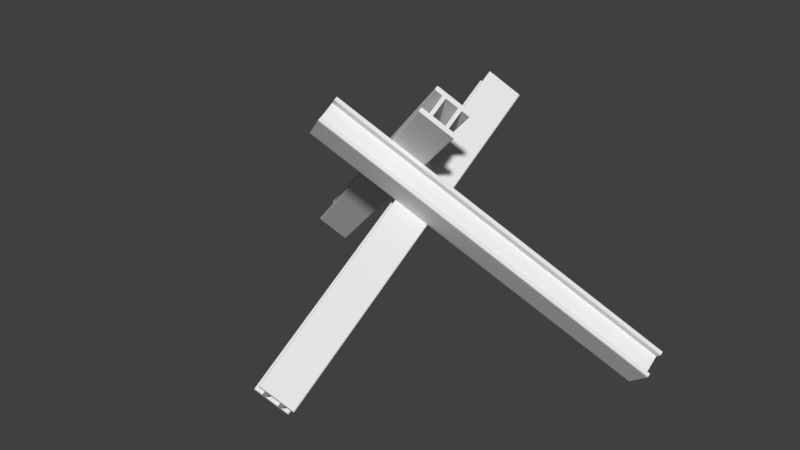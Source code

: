 # Source: Panzersperre.blend  (saved by Blender 2.79.0; exported with 4.5.12 LTS)
import bpy
from mathutils import Matrix  # noqa: F401  (used for matrix-valued properties, if any)

bpy.ops.wm.read_factory_settings(use_empty=True)
scene = bpy.context.scene
scene.name = 'Scene'

# ---- collections
col_collection_1 = bpy.data.collections.new('Collection 1'); scene.collection.children.link(col_collection_1)

# ---- world
world_world = bpy.data.worlds.new('World'); scene.world = world_world
world_world.color = (0.05088, 0.05088, 0.05088)
world_world.use_sun_shadow = False
world_world.sun_shadow_jitter_overblur = 0.0
world_world.cycles.sampling_method = 'MANUAL'

# ---- meshes
me_cube_008 = bpy.data.meshes.new('Cube.008')
me_cube_008.from_pydata([(0.2214, 1.783, 6.013), (-0.4521, 0.5253, 6.144), (1.206, 1.315, 4.718), (1.139, 0.3561, 6.353), (0.2233, 0.9202, 5.573), (0.3132, -0.07643, 4.911), (-0.1671, 1.613, 6.346), (-0.4146, 1.321, 4.866), (0.75, 0.1856, 6.686), (-0.1144, 0.7227, 5.859), (0.7145, 1.118, 5.146), (0.8836, 0.2093, 4.558), (0.1559, 1.607, 4.513), (3.172, 0.1929, 8.812), (-6.452, 5.49, -0.08664), (2.209, -0.2682, 9.579), (-7.416, 5.029, 0.6806), (2.408, -0.1727, 9.42), (2.972, 0.09734, 8.971), (-6.652, 5.394, 0.07233), (-7.216, 5.124, 0.5216), (2.509, -0.1243, 9.34), (2.871, 0.04894, 9.052), (-6.753, 5.346, 0.1529), (-7.115, 5.172, 0.4411), (3.172, 0.04643, 8.725), (-6.452, 5.343, -0.1742), (2.209, -0.4147, 9.492), (-7.415, 4.882, 0.593), (2.409, -0.3191, 9.333), (2.973, -0.0491, 8.884), (-6.652, 5.248, -0.01523), (-7.216, 4.978, 0.4341), (2.51, -0.2707, 9.252), (2.872, -0.0975, 8.964), (-6.753, 5.199, 0.0653), (-7.115, 5.026, 0.3535), (3.202, 0.1896, 8.778), (-6.422, 5.486, -0.1211), (2.179, -0.3002, 9.593), (-7.446, 4.997, 0.694), (3.202, 0.07841, 8.711), (-6.422, 5.375, -0.1876), (2.179, -0.4114, 9.526), (-7.445, 4.885, 0.6275), (3.174, -0.7527, 8.247), (-6.45, 4.544, -0.652), (2.211, -1.214, 9.014), (-7.413, 4.083, 0.1153), (2.411, -1.118, 8.855), (2.975, -0.8482, 8.406), (-6.65, 4.449, -0.493), (-7.214, 4.179, -0.04369), (2.512, -1.07, 8.775), (2.874, -0.8966, 8.486), (-6.751, 4.4, -0.4125), (-7.113, 4.227, -0.1242), (3.174, -0.6062, 8.334), (-6.45, 4.691, -0.5644), (2.211, -1.067, 9.102), (-7.414, 4.229, 0.2028), (2.41, -0.9718, 8.943), (2.974, -0.7017, 8.493), (-6.65, 4.595, -0.4054), (-7.214, 4.325, 0.04387), (2.511, -0.9234, 8.862), (2.873, -0.7501, 8.574), (-6.751, 4.547, -0.3249), (-7.113, 4.373, -0.03666), (2.41, -0.6455, 9.138), (-7.215, 4.651, 0.239), (2.511, -0.5971, 9.057), (-7.114, 4.7, 0.1584), (2.974, -0.3754, 8.688), (-6.651, 4.921, -0.2103), (2.872, -0.4238, 8.769), (-6.752, 4.873, -0.1298), (3.204, -0.7207, 8.233), (-6.42, 4.576, -0.6654), (2.181, -1.211, 9.049), (-7.443, 4.086, 0.1497), (3.204, -0.6094, 8.3), (-6.42, 4.687, -0.5988), (2.181, -1.099, 9.115), (-7.444, 4.197, 0.2162), (0.5095, 6.165, 6.676), (0.5394, -5.969, -0.5786), (-0.4537, 5.704, 7.444), (-0.4238, -6.43, 0.1886), (-0.2541, 5.8, 7.285), (0.3099, 6.07, 6.835), (0.3398, -6.064, -0.4196), (-0.2242, -6.335, 0.02969), (-0.153, 5.848, 7.204), (0.2088, 6.021, 6.916), (0.2387, -6.113, -0.3391), (-0.1231, -6.286, -0.05084), (0.6256, 6.101, 6.784), (0.6555, -6.033, -0.4712), (-0.3375, 5.64, 7.551), (-0.3076, -6.494, 0.296), (-0.138, 5.736, 7.392), (0.4261, 6.006, 6.943), (0.456, -6.128, -0.3122), (-0.1081, -6.398, 0.1371), (-0.03689, 5.784, 7.311), (0.325, 5.957, 7.023), (0.3549, -6.177, -0.2317), (-0.006967, -6.35, 0.05655), (0.5535, 6.172, 6.665), (0.5834, -5.962, -0.5896), (-0.4698, 5.682, 7.48), (-0.4398, -6.452, 0.2255), (0.6417, 6.123, 6.747), (0.6716, -6.011, -0.508), (-0.3815, 5.634, 7.562), (-0.3516, -6.501, 0.3071), (1.259, 5.752, 7.37), (1.289, -6.382, 0.1148), (0.2963, 5.291, 8.137), (0.3262, -6.843, 0.8821), (0.4958, 5.387, 7.978), (1.06, 5.657, 7.529), (1.09, -6.477, 0.2738), (0.5257, -6.747, 0.7231), (0.5969, 5.435, 7.898), (0.9588, 5.609, 7.609), (0.9887, -6.526, 0.3543), (0.6268, -6.699, 0.6426), (1.143, 5.816, 7.262), (1.173, -6.318, 0.007439), (0.1801, 5.355, 8.03), (0.21, -6.779, 0.7747), (0.3797, 5.451, 7.871), (0.9437, 5.721, 7.421), (0.9736, -6.413, 0.1664), (0.4096, -6.683, 0.6157), (0.4808, 5.499, 7.79), (0.8426, 5.672, 7.502), (0.8725, -6.462, 0.2469), (0.5107, -6.635, 0.5352), (0.1208, 5.593, 7.631), (0.1508, -6.541, 0.3764), (0.2219, 5.642, 7.551), (0.2519, -6.493, 0.2959), (0.6849, 5.863, 7.182), (0.7148, -6.271, -0.07291), (0.5838, 5.815, 7.263), (0.6137, -6.319, 0.007618), (1.275, 5.775, 7.333), (1.305, -6.36, 0.07801), (0.2523, 5.285, 8.148), (0.2822, -6.849, 0.8931), (1.187, 5.823, 7.251), (1.217, -6.311, -0.003565), (0.1641, 5.333, 8.066), (0.194, -6.801, 0.8115), (-1.547, -0.9292, 8.531), (8.809, 4.029, 0.2812), (-2.442, -0.4365, 7.703), (7.914, 4.521, -0.5464), (-2.257, -0.5386, 7.874), (-1.733, -0.8271, 8.359), (8.623, 4.131, 0.1098), (8.099, 4.419, -0.3749), (-2.163, -0.5903, 7.961), (-1.827, -0.7754, 8.272), (8.529, 4.182, 0.02289), (8.193, 4.367, -0.2881), (-1.547, -1.076, 8.443), (8.809, 3.882, 0.1937), (-2.442, -0.583, 7.615), (7.914, 4.375, -0.634), (-2.256, -0.685, 7.787), (-1.732, -0.9735, 8.271), (8.624, 3.984, 0.0222), (8.099, 4.273, -0.4625), (-2.163, -0.7367, 7.874), (-1.826, -0.9218, 8.185), (8.53, 4.036, -0.06467), (8.193, 4.221, -0.3756), (-1.519, -0.9621, 8.546), (8.837, 3.996, 0.2965), (-2.47, -0.4388, 7.667), (7.886, 4.519, -0.5827), (-1.519, -1.073, 8.479), (8.837, 3.884, 0.23), (-2.47, -0.55, 7.6), (7.886, 4.408, -0.6492), (-1.545, -1.875, 7.965), (8.811, 3.083, -0.2841), (-2.44, -1.382, 7.138), (7.916, 3.576, -1.112), (-2.255, -1.484, 7.309), (-1.73, -1.773, 7.794), (8.626, 3.185, -0.4556), (8.101, 3.474, -0.9403), (-2.161, -1.536, 7.396), (-1.824, -1.721, 7.707), (8.532, 3.237, -0.5424), (8.195, 3.422, -0.8534), (-1.545, -1.728, 8.053), (8.811, 3.229, -0.1965), (-2.44, -1.236, 7.225), (7.916, 3.722, -1.024), (-2.255, -1.338, 7.397), (-1.731, -1.626, 7.881), (8.625, 3.332, -0.368), (8.101, 3.62, -0.8527), (-2.161, -1.389, 7.483), (-1.825, -1.574, 7.794), (8.531, 3.383, -0.4549), (8.195, 3.568, -0.7658), (-2.256, -1.011, 7.592), (8.1, 3.946, -0.6576), (-2.162, -1.063, 7.679), (8.194, 3.895, -0.5707), (-1.731, -1.3, 8.076), (8.624, 3.658, -0.1729), (-1.825, -1.248, 7.99), (8.53, 3.71, -0.2598), (-1.517, -1.872, 8.002), (8.839, 3.085, -0.2478), (-2.468, -1.349, 7.122), (7.888, 3.609, -1.127), (-1.517, -1.761, 8.068), (8.839, 3.197, -0.1813), (-2.468, -1.238, 7.189), (7.888, 3.72, -1.06)], [], [(0, 3, 2), (7, 4, 10, 12), (2, 3, 4, 10), (1, 7, 5), (2, 10, 4, 0), (4, 3, 8, 9), (5, 4, 9, 1), (7, 1, 9, 4), (8, 6, 9), (3, 0, 6, 8), (0, 4, 9, 6), (11, 12, 10), (4, 5, 11, 10), (5, 7, 12, 11), (17, 20, 16, 15), (13, 14, 19, 18), (21, 24, 20, 17), (18, 19, 23, 22), (22, 23, 24, 21), (29, 27, 28, 32), (25, 30, 31, 26), (29, 69, 71, 33), (34, 75, 73, 30), (34, 33, 36, 35), (14, 26, 31, 19), (23, 35, 36, 24), (25, 26, 42, 41), (17, 29, 33, 21), (18, 30, 25, 13), (24, 36, 32, 20), (15, 27, 29, 17), (21, 33, 34, 22), (28, 27, 43, 44), (22, 34, 30, 18), (19, 31, 35, 23), (20, 32, 28, 16), (33, 71, 72, 36), (32, 70, 69, 29), (36, 72, 70, 32), (35, 76, 75, 34), (31, 74, 76, 35), (30, 73, 74, 31), (40, 44, 43, 39), (37, 41, 42, 38), (16, 28, 44, 40), (26, 14, 38, 42), (13, 25, 41, 37), (27, 15, 39, 43), (15, 16, 40, 39), (14, 13, 37, 38), (49, 47, 48, 52), (45, 50, 51, 46), (53, 49, 52, 56), (50, 54, 55, 51), (54, 53, 56, 55), (61, 64, 60, 59), (57, 58, 63, 62), (61, 65, 71, 69), (66, 62, 73, 75), (66, 67, 68, 65), (46, 51, 63, 58), (55, 56, 68, 67), (57, 81, 82, 58), (49, 53, 65, 61), (50, 45, 57, 62), (56, 52, 64, 68), (47, 49, 61, 59), (53, 54, 66, 65), (60, 84, 83, 59), (54, 50, 62, 66), (51, 55, 67, 63), (52, 48, 60, 64), (65, 68, 72, 71), (64, 61, 69, 70), (68, 64, 70, 72), (67, 66, 75, 76), (63, 67, 76, 74), (62, 63, 74, 73), (80, 79, 83, 84), (77, 78, 82, 81), (48, 80, 84, 60), (58, 82, 78, 46), (45, 77, 81, 57), (59, 83, 79, 47), (47, 79, 80, 48), (46, 78, 77, 45), (89, 92, 88, 87), (85, 86, 91, 90), (93, 96, 92, 89), (90, 91, 95, 94), (94, 95, 96, 93), (101, 99, 100, 104), (97, 102, 103, 98), (101, 141, 143, 105), (106, 147, 145, 102), (106, 105, 108, 107), (86, 98, 103, 91), (95, 107, 108, 96), (97, 98, 114, 113), (89, 101, 105, 93), (90, 102, 97, 85), (96, 108, 104, 92), (87, 99, 101, 89), (93, 105, 106, 94), (100, 99, 115, 116), (94, 106, 102, 90), (91, 103, 107, 95), (92, 104, 100, 88), (105, 143, 144, 108), (104, 142, 141, 101), (108, 144, 142, 104), (107, 148, 147, 106), (103, 146, 148, 107), (102, 145, 146, 103), (112, 116, 115, 111), (109, 113, 114, 110), (88, 100, 116, 112), (98, 86, 110, 114), (85, 97, 113, 109), (99, 87, 111, 115), (87, 88, 112, 111), (86, 85, 109, 110), (121, 119, 120, 124), (117, 122, 123, 118), (125, 121, 124, 128), (122, 126, 127, 123), (126, 125, 128, 127), (133, 136, 132, 131), (129, 130, 135, 134), (133, 137, 143, 141), (138, 134, 145, 147), (138, 139, 140, 137), (118, 123, 135, 130), (127, 128, 140, 139), (129, 153, 154, 130), (121, 125, 137, 133), (122, 117, 129, 134), (128, 124, 136, 140), (119, 121, 133, 131), (125, 126, 138, 137), (132, 156, 155, 131), (126, 122, 134, 138), (123, 127, 139, 135), (124, 120, 132, 136), (137, 140, 144, 143), (136, 133, 141, 142), (140, 136, 142, 144), (139, 138, 147, 148), (135, 139, 148, 146), (134, 135, 146, 145), (152, 151, 155, 156), (149, 150, 154, 153), (120, 152, 156, 132), (130, 154, 150, 118), (117, 149, 153, 129), (131, 155, 151, 119), (119, 151, 152, 120), (118, 150, 149, 117), (161, 164, 160, 159), (157, 158, 163, 162), (165, 168, 164, 161), (162, 163, 167, 166), (166, 167, 168, 165), (173, 171, 172, 176), (169, 174, 175, 170), (173, 213, 215, 177), (178, 219, 217, 174), (178, 177, 180, 179), (158, 170, 175, 163), (167, 179, 180, 168), (169, 170, 186, 185), (161, 173, 177, 165), (162, 174, 169, 157), (168, 180, 176, 164), (159, 171, 173, 161), (165, 177, 178, 166), (172, 171, 187, 188), (166, 178, 174, 162), (163, 175, 179, 167), (164, 176, 172, 160), (177, 215, 216, 180), (176, 214, 213, 173), (180, 216, 214, 176), (179, 220, 219, 178), (175, 218, 220, 179), (174, 217, 218, 175), (184, 188, 187, 183), (181, 185, 186, 182), (160, 172, 188, 184), (170, 158, 182, 186), (157, 169, 185, 181), (171, 159, 183, 187), (159, 160, 184, 183), (158, 157, 181, 182), (193, 191, 192, 196), (189, 194, 195, 190), (197, 193, 196, 200), (194, 198, 199, 195), (198, 197, 200, 199), (205, 208, 204, 203), (201, 202, 207, 206), (205, 209, 215, 213), (210, 206, 217, 219), (210, 211, 212, 209), (190, 195, 207, 202), (199, 200, 212, 211), (201, 225, 226, 202), (193, 197, 209, 205), (194, 189, 201, 206), (200, 196, 208, 212), (191, 193, 205, 203), (197, 198, 210, 209), (204, 228, 227, 203), (198, 194, 206, 210), (195, 199, 211, 207), (196, 192, 204, 208), (209, 212, 216, 215), (208, 205, 213, 214), (212, 208, 214, 216), (211, 210, 219, 220), (207, 211, 220, 218), (206, 207, 218, 217), (224, 223, 227, 228), (221, 222, 226, 225), (192, 224, 228, 204), (202, 226, 222, 190), (189, 221, 225, 201), (203, 227, 223, 191), (191, 223, 224, 192), (190, 222, 221, 189)])
me_cube_008.use_remesh_preserve_volume = False
me_cube_008.use_remesh_preserve_attributes = False
me_cube_008.use_mirror_vertex_groups = False
me_cube_008.update()

# ---- objects
ob_cube_001 = bpy.data.objects.new('Cube.001', me_cube_008)

# ---- transforms, parenting, visibility, modifiers, constraints
ob_cube_001.location = (0.0, 0.0, 0.0)
ob_cube_001.lineart.crease_threshold = 0.0

# ---- collection membership
col_collection_1.objects.link(ob_cube_001)

# ---- scene / render settings (as saved in the file)
scene.frame_start = 1; scene.frame_end = 250; scene.frame_set(1)
scene.render.engine = 'BLENDER_EEVEE_NEXT'
scene.render.resolution_percentage = 50
scene.render.dither_intensity = 0.0
scene.cycles.use_denoising = False
scene.cycles.samples = 128
scene.cycles.sampling_pattern = 'TABULATED_SOBOL'
scene.cycles.use_adaptive_sampling = False
scene.cycles.use_light_tree = False
scene.cycles.blur_glossy = 0.0
scene.cycles.sample_clamp_indirect = 0.0
scene.view_settings.view_transform = 'Standard'
bpy.context.view_layer.update()

# ---- added for rendering (the .blend has no active camera and no usable light): camera, sun
cam_auto = bpy.data.cameras.new('AutoCamera')
cam_auto.lens = 50.0
cam_auto.sensor_width = 36.0
cam_auto.clip_end = 1000.0
ob_auto_camera = bpy.data.objects.new('AutoCamera', cam_auto)
scene.collection.objects.link(ob_auto_camera)
ob_auto_camera.location = (22.3883, -26.3687, 21.5862)
ob_auto_camera.rotation_euler = (1.09748, -7.21219e-08, 0.694738)
scene.camera = ob_auto_camera
light_auto_sun = bpy.data.lights.new('AutoSun', 'SUN')
light_auto_sun.energy = 3.0
light_auto_sun.angle = 0.0523599
ob_auto_sun = bpy.data.objects.new('AutoSun', light_auto_sun)
scene.collection.objects.link(ob_auto_sun)
ob_auto_sun.rotation_euler = (0.872665, 0.174533, 0.523599)
bpy.context.view_layer.update()
